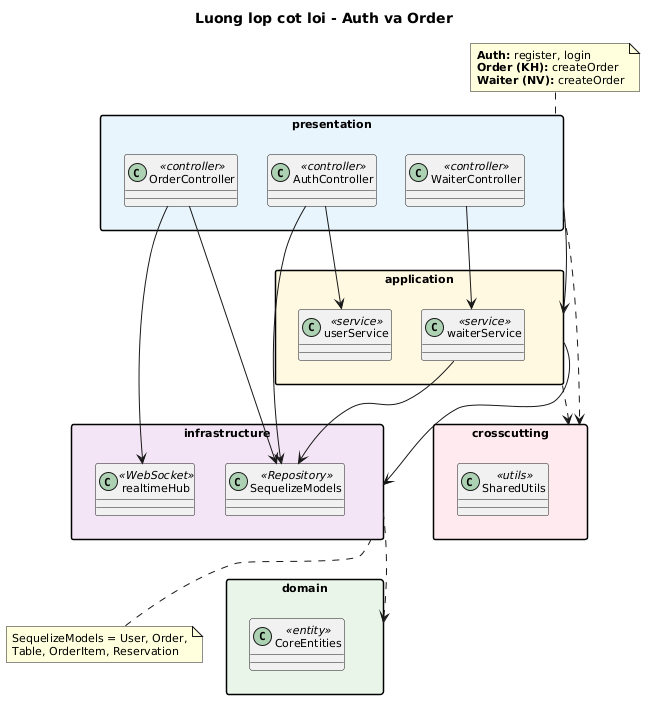

The diagram above was rendered by PlantUML. Its source (embedded in the PNG):
@startuml
skinparam defaultFontSize 11
skinparam packageStyle rectangle
skinparam classAttributeIconSize 0
skinparam shadowing false
skinparam nodesep 30
skinparam ranksep 20

title Luong lop cot loi - Auth va Order

package "presentation" as PRES #E8F4FD {
  class AuthController <<controller>>
  class OrderController <<controller>>
  class WaiterController <<controller>>
}

package "application" as APP #FFF8E1 {
  class userService <<service>>
  class waiterService <<service>>
}

package "infrastructure" as INFRA #F3E5F5 {
  class SequelizeModels <<Repository>>
  class realtimeHub <<WebSocket>>
}

package "domain" as DOM #E8F5E9 {
  class CoreEntities <<entity>>
}

package "crosscutting" as CC #FFEBEE {
  class SharedUtils <<utils>>
}

PRES -[hidden]down- APP
APP -[hidden]down- INFRA
INFRA -[hidden]down- DOM

PRES --> APP
APP --> INFRA
INFRA ..> DOM
PRES ..> CC
APP ..> CC

AuthController --> userService
WaiterController --> waiterService
AuthController --> SequelizeModels
OrderController --> SequelizeModels
OrderController --> realtimeHub
waiterService --> SequelizeModels

note top of PRES
  **Auth:** register, login
  **Order (KH):** createOrder
  **Waiter (NV):** createOrder
end note

note bottom of INFRA
  SequelizeModels = User, Order,
  Table, OrderItem, Reservation
end note
@enduml